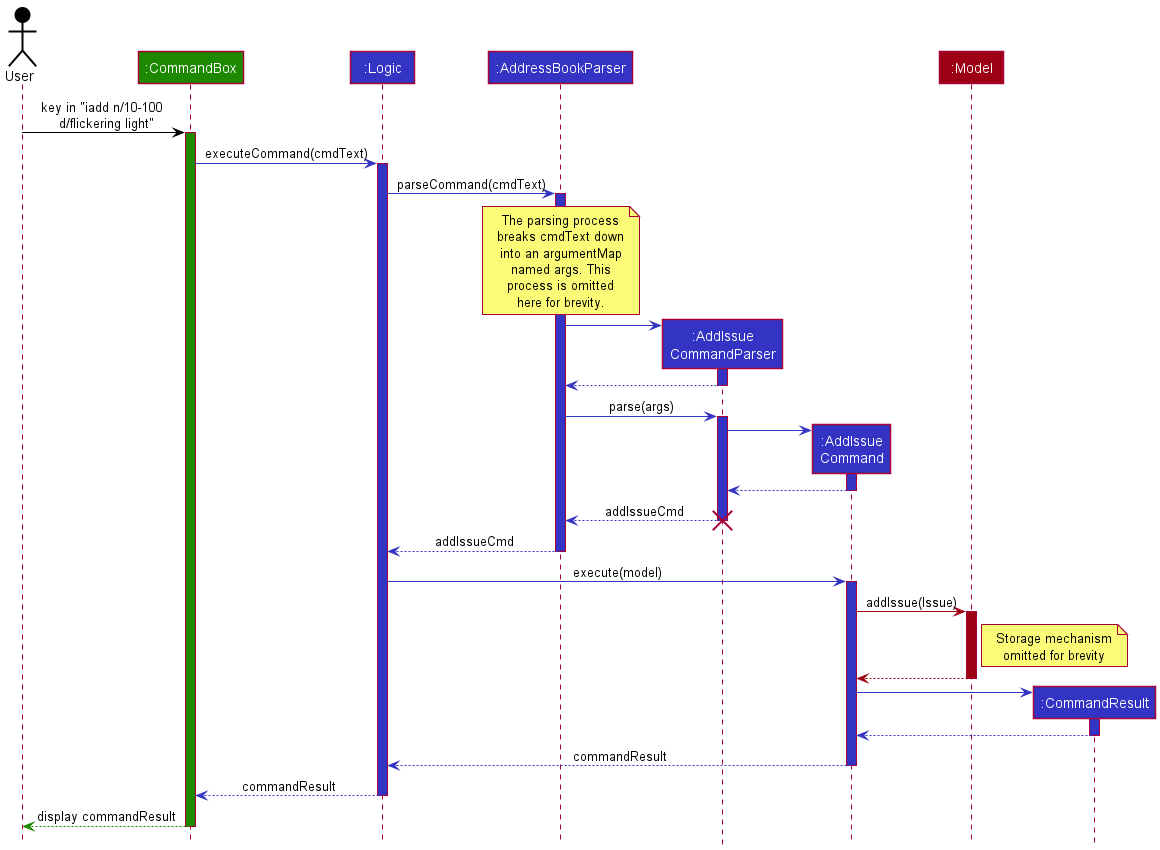

The diagram above was rendered by PlantUML. Its source (embedded in the PNG):
@startuml
!include ../style.puml

Actor User as user USER_COLOR
Participant ":CommandBox" as ui UI_COLOR
Participant ":Logic" as logic LOGIC_COLOR
Participant ":AddressBookParser" as abParser LOGIC_COLOR
Participant ":AddIssue\nCommandParser" as aicParser LOGIC_COLOR
Participant ":AddIssue\nCommand" as addIssueCmd LOGIC_COLOR
Participant ":Model" as model MODEL_COLOR
Participant ":CommandResult" as cmdResult LOGIC_COLOR


user -[USER_COLOR]> ui: key in "iadd n/10-100 \n d/flickering light"
activate ui UI_COLOR

ui -[LOGIC_COLOR]> logic: executeCommand(cmdText)
activate logic LOGIC_COLOR

logic -[LOGIC_COLOR]> abParser: parseCommand(cmdText)
activate abParser LOGIC_COLOR

note over abParser
The parsing process
breaks cmdText down
into an argumentMap
named args. This
process is omitted
here for brevity.
end note

abParser -[LOGIC_COLOR]> aicParser **:
activate aicParser LOGIC_COLOR
return

abParser -[LOGIC_COLOR]> aicParser: parse(args)
activate aicParser LOGIC_COLOR
aicParser -[LOGIC_COLOR]> addIssueCmd**:
activate addIssueCmd LOGIC_COLOR
return

return addIssueCmd
destroy aicParser
return addIssueCmd

logic -[LOGIC_COLOR]> addIssueCmd: execute(model)
activate addIssueCmd LOGIC_COLOR
addIssueCmd -[MODEL_COLOR]> model: addIssue(Issue)
activate model MODEL_COLOR
note right of model
Storage mechanism
omitted for brevity
end note
return

addIssueCmd -[LOGIC_COLOR]> cmdResult**:
activate cmdResult LOGIC_COLOR
return

return commandResult
return commandResult

ui --[UI_COLOR]> user: display commandResult
deactivate

@enduml